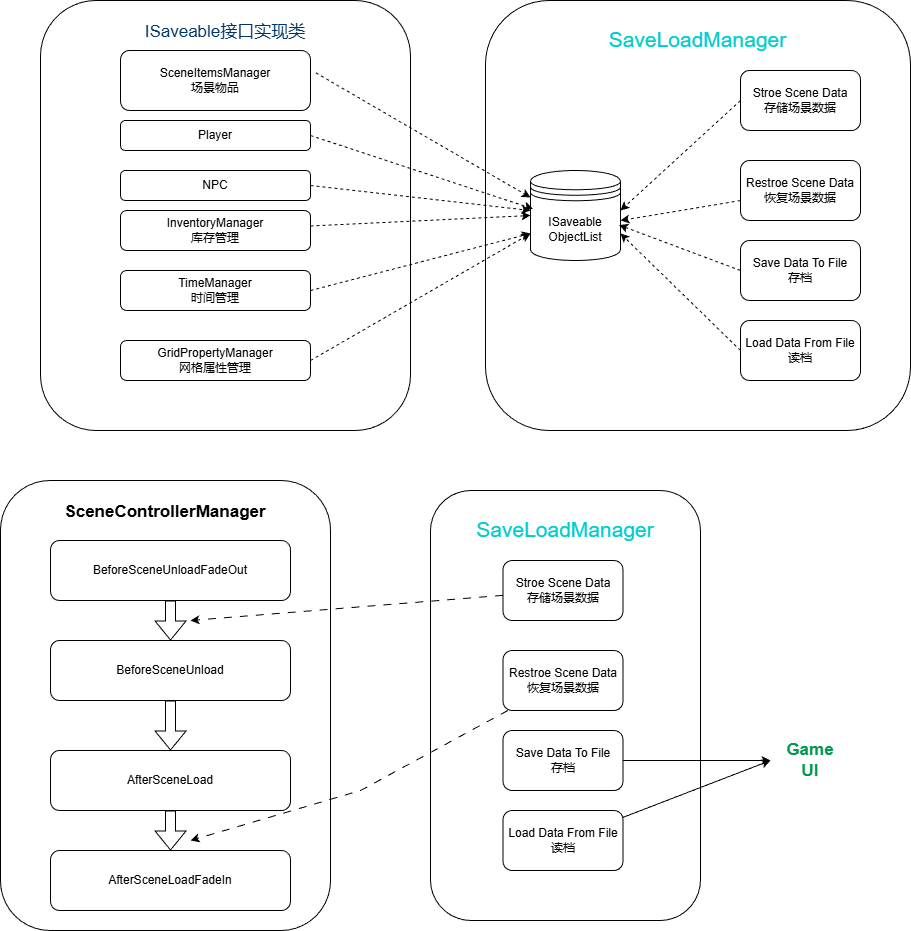

The diagram above was exported from draw.io. Its source (the exported page's mxGraphModel, read from the mxfile embedded in the PNG):
<mxGraphModel dx="2671" dy="995" grid="1" gridSize="10" guides="1" tooltips="1" connect="1" arrows="1" fold="1" page="1" pageScale="1" pageWidth="850" pageHeight="1100" math="0" shadow="0">
  <root>
    <mxCell id="0" />
    <mxCell id="1" parent="0" />
    <mxCell id="VFlKY-0oY998t2OiWOQH-33" value="&lt;font style=&quot;font-size: 17px;&quot;&gt;&lt;b style=&quot;&quot;&gt;SceneControllerManager&lt;/b&gt;&lt;/font&gt;&lt;div&gt;&lt;font style=&quot;font-size: 17px;&quot;&gt;&lt;b style=&quot;&quot;&gt;&lt;br&gt;&lt;/b&gt;&lt;/font&gt;&lt;/div&gt;&lt;div&gt;&lt;font style=&quot;font-size: 17px;&quot;&gt;&lt;b style=&quot;&quot;&gt;&lt;br&gt;&lt;/b&gt;&lt;/font&gt;&lt;/div&gt;&lt;div&gt;&lt;font style=&quot;font-size: 17px;&quot;&gt;&lt;b style=&quot;&quot;&gt;&lt;br&gt;&lt;/b&gt;&lt;/font&gt;&lt;/div&gt;&lt;div&gt;&lt;font style=&quot;font-size: 17px;&quot;&gt;&lt;b style=&quot;&quot;&gt;&lt;br&gt;&lt;/b&gt;&lt;/font&gt;&lt;/div&gt;&lt;div&gt;&lt;font style=&quot;font-size: 17px;&quot;&gt;&lt;b style=&quot;&quot;&gt;&lt;br&gt;&lt;/b&gt;&lt;/font&gt;&lt;/div&gt;&lt;div&gt;&lt;font style=&quot;font-size: 17px;&quot;&gt;&lt;b style=&quot;&quot;&gt;&lt;br&gt;&lt;/b&gt;&lt;/font&gt;&lt;/div&gt;&lt;div&gt;&lt;font style=&quot;font-size: 17px;&quot;&gt;&lt;b style=&quot;&quot;&gt;&lt;br&gt;&lt;/b&gt;&lt;/font&gt;&lt;/div&gt;&lt;div&gt;&lt;font style=&quot;font-size: 17px;&quot;&gt;&lt;b style=&quot;&quot;&gt;&lt;br&gt;&lt;/b&gt;&lt;/font&gt;&lt;/div&gt;&lt;div&gt;&lt;font style=&quot;font-size: 17px;&quot;&gt;&lt;b style=&quot;&quot;&gt;&lt;br&gt;&lt;/b&gt;&lt;/font&gt;&lt;/div&gt;&lt;div&gt;&lt;font style=&quot;font-size: 17px;&quot;&gt;&lt;b style=&quot;&quot;&gt;&lt;br&gt;&lt;/b&gt;&lt;/font&gt;&lt;/div&gt;&lt;div&gt;&lt;font style=&quot;font-size: 17px;&quot;&gt;&lt;b style=&quot;&quot;&gt;&lt;br&gt;&lt;/b&gt;&lt;/font&gt;&lt;/div&gt;&lt;div&gt;&lt;font style=&quot;font-size: 17px;&quot;&gt;&lt;b style=&quot;&quot;&gt;&lt;br&gt;&lt;/b&gt;&lt;/font&gt;&lt;/div&gt;&lt;div&gt;&lt;font style=&quot;font-size: 17px;&quot;&gt;&lt;b style=&quot;&quot;&gt;&lt;br&gt;&lt;/b&gt;&lt;/font&gt;&lt;/div&gt;&lt;div&gt;&lt;font style=&quot;font-size: 17px;&quot;&gt;&lt;b style=&quot;&quot;&gt;&lt;br&gt;&lt;/b&gt;&lt;/font&gt;&lt;/div&gt;&lt;div&gt;&lt;font style=&quot;font-size: 17px;&quot;&gt;&lt;b style=&quot;&quot;&gt;&lt;br&gt;&lt;/b&gt;&lt;/font&gt;&lt;/div&gt;&lt;div&gt;&lt;font style=&quot;font-size: 17px;&quot;&gt;&lt;b style=&quot;&quot;&gt;&lt;br&gt;&lt;/b&gt;&lt;/font&gt;&lt;/div&gt;&lt;div&gt;&lt;font style=&quot;font-size: 17px;&quot;&gt;&lt;b style=&quot;&quot;&gt;&lt;br&gt;&lt;/b&gt;&lt;/font&gt;&lt;/div&gt;&lt;div&gt;&lt;font style=&quot;font-size: 17px;&quot;&gt;&lt;b style=&quot;&quot;&gt;&lt;br&gt;&lt;/b&gt;&lt;/font&gt;&lt;/div&gt;&lt;div&gt;&lt;font style=&quot;font-size: 17px;&quot;&gt;&lt;b style=&quot;&quot;&gt;&lt;br&gt;&lt;/b&gt;&lt;/font&gt;&lt;/div&gt;" style="rounded=1;whiteSpace=wrap;html=1;" vertex="1" parent="1">
      <mxGeometry x="-120" y="520" width="330" height="450" as="geometry" />
    </mxCell>
    <mxCell id="VFlKY-0oY998t2OiWOQH-11" value="&lt;font style=&quot;font-size: 21px;&quot;&gt;SaveLoadManager&lt;/font&gt;&lt;div&gt;&lt;font style=&quot;font-size: 21px;&quot;&gt;&lt;br&gt;&lt;/font&gt;&lt;/div&gt;&lt;div&gt;&lt;font style=&quot;font-size: 21px;&quot;&gt;&lt;br&gt;&lt;/font&gt;&lt;/div&gt;&lt;div&gt;&lt;font style=&quot;font-size: 21px;&quot;&gt;&lt;br&gt;&lt;/font&gt;&lt;/div&gt;&lt;div&gt;&lt;font style=&quot;font-size: 21px;&quot;&gt;&lt;br&gt;&lt;/font&gt;&lt;/div&gt;&lt;div&gt;&lt;font style=&quot;font-size: 21px;&quot;&gt;&lt;br&gt;&lt;/font&gt;&lt;/div&gt;&lt;div&gt;&lt;font style=&quot;font-size: 21px;&quot;&gt;&lt;br&gt;&lt;/font&gt;&lt;/div&gt;&lt;div&gt;&lt;font style=&quot;font-size: 21px;&quot;&gt;&lt;br&gt;&lt;/font&gt;&lt;/div&gt;&lt;div&gt;&lt;font style=&quot;font-size: 21px;&quot;&gt;&lt;br&gt;&lt;/font&gt;&lt;/div&gt;&lt;div&gt;&lt;font style=&quot;font-size: 21px;&quot;&gt;&lt;br&gt;&lt;/font&gt;&lt;/div&gt;&lt;div&gt;&lt;font style=&quot;font-size: 21px;&quot;&gt;&lt;br&gt;&lt;/font&gt;&lt;/div&gt;&lt;div&gt;&lt;font style=&quot;font-size: 21px;&quot;&gt;&lt;br&gt;&lt;/font&gt;&lt;/div&gt;&lt;div&gt;&lt;font style=&quot;font-size: 21px;&quot;&gt;&lt;br&gt;&lt;/font&gt;&lt;/div&gt;&lt;div&gt;&lt;font style=&quot;font-size: 21px;&quot;&gt;&lt;br&gt;&lt;/font&gt;&lt;/div&gt;&lt;div&gt;&lt;font style=&quot;font-size: 21px;&quot;&gt;&lt;br&gt;&lt;/font&gt;&lt;/div&gt;" style="rounded=1;whiteSpace=wrap;html=1;align=center;labelPosition=center;verticalLabelPosition=middle;verticalAlign=middle;fontColor=#00CCCC;" vertex="1" parent="1">
      <mxGeometry x="365" y="40" width="425" height="430" as="geometry" />
    </mxCell>
    <mxCell id="VFlKY-0oY998t2OiWOQH-1" value="ISaveable&lt;div&gt;ObjectList&lt;/div&gt;" style="shape=datastore;whiteSpace=wrap;html=1;" vertex="1" parent="1">
      <mxGeometry x="410" y="210" width="90" height="90" as="geometry" />
    </mxCell>
    <mxCell id="VFlKY-0oY998t2OiWOQH-10" style="rounded=0;orthogonalLoop=1;jettySize=auto;html=1;exitX=0;exitY=0.5;exitDx=0;exitDy=0;dashed=1;" edge="1" parent="1" source="VFlKY-0oY998t2OiWOQH-2">
      <mxGeometry relative="1" as="geometry">
        <mxPoint x="500" y="250" as="targetPoint" />
      </mxGeometry>
    </mxCell>
    <mxCell id="VFlKY-0oY998t2OiWOQH-2" value="Stroe Scene Data&lt;div&gt;存储场景数据&lt;/div&gt;" style="rounded=1;whiteSpace=wrap;html=1;" vertex="1" parent="1">
      <mxGeometry x="620" y="110" width="120" height="60" as="geometry" />
    </mxCell>
    <mxCell id="VFlKY-0oY998t2OiWOQH-9" style="rounded=0;orthogonalLoop=1;jettySize=auto;html=1;dashed=1;" edge="1" parent="1" source="VFlKY-0oY998t2OiWOQH-3">
      <mxGeometry relative="1" as="geometry">
        <mxPoint x="500" y="260" as="targetPoint" />
      </mxGeometry>
    </mxCell>
    <mxCell id="VFlKY-0oY998t2OiWOQH-3" value="Restroe Scene Data&lt;div&gt;恢复场景数据&lt;/div&gt;" style="rounded=1;whiteSpace=wrap;html=1;" vertex="1" parent="1">
      <mxGeometry x="620" y="200" width="120" height="60" as="geometry" />
    </mxCell>
    <mxCell id="VFlKY-0oY998t2OiWOQH-4" value="Save Data To File&lt;div&gt;存档&lt;/div&gt;" style="rounded=1;whiteSpace=wrap;html=1;" vertex="1" parent="1">
      <mxGeometry x="620" y="280" width="120" height="60" as="geometry" />
    </mxCell>
    <mxCell id="VFlKY-0oY998t2OiWOQH-6" style="rounded=0;orthogonalLoop=1;jettySize=auto;html=1;entryX=1;entryY=0.7;entryDx=0;entryDy=0;dashed=1;exitX=0;exitY=0.5;exitDx=0;exitDy=0;" edge="1" parent="1" source="VFlKY-0oY998t2OiWOQH-5" target="VFlKY-0oY998t2OiWOQH-1">
      <mxGeometry relative="1" as="geometry" />
    </mxCell>
    <mxCell id="VFlKY-0oY998t2OiWOQH-5" value="Load Data From File&lt;div&gt;读档&lt;/div&gt;" style="rounded=1;whiteSpace=wrap;html=1;" vertex="1" parent="1">
      <mxGeometry x="620" y="360" width="120" height="60" as="geometry" />
    </mxCell>
    <mxCell id="VFlKY-0oY998t2OiWOQH-8" style="rounded=0;orthogonalLoop=1;jettySize=auto;html=1;entryX=0.984;entryY=0.606;entryDx=0;entryDy=0;entryPerimeter=0;dashed=1;exitX=0;exitY=0.5;exitDx=0;exitDy=0;" edge="1" parent="1" source="VFlKY-0oY998t2OiWOQH-4" target="VFlKY-0oY998t2OiWOQH-1">
      <mxGeometry relative="1" as="geometry" />
    </mxCell>
    <mxCell id="VFlKY-0oY998t2OiWOQH-12" value="&lt;font style=&quot;font-size: 17px;&quot;&gt;ISaveable接口实现类&lt;/font&gt;&lt;div&gt;&lt;font style=&quot;font-size: 17px;&quot;&gt;&lt;br&gt;&lt;/font&gt;&lt;/div&gt;&lt;div&gt;&lt;font style=&quot;font-size: 17px;&quot;&gt;&lt;br&gt;&lt;/font&gt;&lt;/div&gt;&lt;div&gt;&lt;font style=&quot;font-size: 17px;&quot;&gt;&lt;br&gt;&lt;/font&gt;&lt;/div&gt;&lt;div&gt;&lt;font style=&quot;font-size: 17px;&quot;&gt;&lt;br&gt;&lt;/font&gt;&lt;/div&gt;&lt;div&gt;&lt;font style=&quot;font-size: 17px;&quot;&gt;&lt;br&gt;&lt;/font&gt;&lt;/div&gt;&lt;div&gt;&lt;font style=&quot;font-size: 17px;&quot;&gt;&lt;br&gt;&lt;/font&gt;&lt;/div&gt;&lt;div&gt;&lt;font style=&quot;font-size: 17px;&quot;&gt;&lt;br&gt;&lt;/font&gt;&lt;/div&gt;&lt;div&gt;&lt;font style=&quot;font-size: 17px;&quot;&gt;&lt;br&gt;&lt;/font&gt;&lt;/div&gt;&lt;div&gt;&lt;font style=&quot;font-size: 17px;&quot;&gt;&lt;br&gt;&lt;/font&gt;&lt;/div&gt;&lt;div&gt;&lt;font style=&quot;font-size: 17px;&quot;&gt;&lt;br&gt;&lt;/font&gt;&lt;/div&gt;&lt;div&gt;&lt;font style=&quot;font-size: 17px;&quot;&gt;&lt;br&gt;&lt;/font&gt;&lt;/div&gt;&lt;div&gt;&lt;font style=&quot;font-size: 17px;&quot;&gt;&lt;br&gt;&lt;/font&gt;&lt;/div&gt;&lt;div&gt;&lt;font style=&quot;font-size: 17px;&quot;&gt;&lt;br&gt;&lt;/font&gt;&lt;/div&gt;&lt;div&gt;&lt;font style=&quot;font-size: 17px;&quot;&gt;&lt;br&gt;&lt;/font&gt;&lt;/div&gt;&lt;div&gt;&lt;font style=&quot;font-size: 17px;&quot;&gt;&lt;br&gt;&lt;/font&gt;&lt;/div&gt;&lt;div&gt;&lt;font style=&quot;font-size: 17px;&quot;&gt;&lt;br&gt;&lt;/font&gt;&lt;/div&gt;&lt;div&gt;&lt;font style=&quot;font-size: 17px;&quot;&gt;&lt;br&gt;&lt;/font&gt;&lt;/div&gt;&lt;div&gt;&lt;font style=&quot;font-size: 17px;&quot;&gt;&lt;br&gt;&lt;/font&gt;&lt;/div&gt;" style="rounded=1;whiteSpace=wrap;html=1;fontColor=light-dark(#003366,#EDEDED);" vertex="1" parent="1">
      <mxGeometry x="-80" y="40" width="370" height="430" as="geometry" />
    </mxCell>
    <mxCell id="VFlKY-0oY998t2OiWOQH-14" style="rounded=0;orthogonalLoop=1;jettySize=auto;html=1;entryX=0;entryY=0.3;entryDx=0;entryDy=0;dashed=1;exitX=1.028;exitY=0.372;exitDx=0;exitDy=0;exitPerimeter=0;" edge="1" parent="1" source="VFlKY-0oY998t2OiWOQH-13" target="VFlKY-0oY998t2OiWOQH-1">
      <mxGeometry relative="1" as="geometry" />
    </mxCell>
    <mxCell id="VFlKY-0oY998t2OiWOQH-13" value="SceneItemsManager&lt;div&gt;场景物品&lt;/div&gt;" style="rounded=1;whiteSpace=wrap;html=1;" vertex="1" parent="1">
      <mxGeometry y="90" width="190" height="60" as="geometry" />
    </mxCell>
    <mxCell id="VFlKY-0oY998t2OiWOQH-15" value="Player" style="rounded=1;whiteSpace=wrap;html=1;" vertex="1" parent="1">
      <mxGeometry y="160" width="190" height="30" as="geometry" />
    </mxCell>
    <mxCell id="VFlKY-0oY998t2OiWOQH-18" style="rounded=0;orthogonalLoop=1;jettySize=auto;html=1;dashed=1;exitX=1;exitY=0.5;exitDx=0;exitDy=0;" edge="1" parent="1" source="VFlKY-0oY998t2OiWOQH-16">
      <mxGeometry relative="1" as="geometry">
        <mxPoint x="410" y="250" as="targetPoint" />
      </mxGeometry>
    </mxCell>
    <mxCell id="VFlKY-0oY998t2OiWOQH-16" value="NPC" style="rounded=1;whiteSpace=wrap;html=1;" vertex="1" parent="1">
      <mxGeometry y="210" width="190" height="30" as="geometry" />
    </mxCell>
    <mxCell id="VFlKY-0oY998t2OiWOQH-17" style="rounded=0;orthogonalLoop=1;jettySize=auto;html=1;exitX=1;exitY=0.5;exitDx=0;exitDy=0;entryX=0.028;entryY=0.426;entryDx=0;entryDy=0;entryPerimeter=0;dashed=1;" edge="1" parent="1" source="VFlKY-0oY998t2OiWOQH-15" target="VFlKY-0oY998t2OiWOQH-1">
      <mxGeometry relative="1" as="geometry" />
    </mxCell>
    <mxCell id="VFlKY-0oY998t2OiWOQH-19" value="InventoryManager&lt;div&gt;库存管理&lt;/div&gt;" style="rounded=1;whiteSpace=wrap;html=1;" vertex="1" parent="1">
      <mxGeometry y="250" width="190" height="40" as="geometry" />
    </mxCell>
    <mxCell id="VFlKY-0oY998t2OiWOQH-20" style="rounded=0;orthogonalLoop=1;jettySize=auto;html=1;entryX=0;entryY=0.5;entryDx=0;entryDy=0;dashed=1;" edge="1" parent="1" source="VFlKY-0oY998t2OiWOQH-19" target="VFlKY-0oY998t2OiWOQH-1">
      <mxGeometry relative="1" as="geometry">
        <mxPoint x="390" y="262" as="targetPoint" />
      </mxGeometry>
    </mxCell>
    <mxCell id="VFlKY-0oY998t2OiWOQH-22" style="rounded=0;orthogonalLoop=1;jettySize=auto;html=1;exitX=1;exitY=0.5;exitDx=0;exitDy=0;entryX=0;entryY=0.7;entryDx=0;entryDy=0;dashed=1;" edge="1" parent="1" source="VFlKY-0oY998t2OiWOQH-21" target="VFlKY-0oY998t2OiWOQH-1">
      <mxGeometry relative="1" as="geometry" />
    </mxCell>
    <mxCell id="VFlKY-0oY998t2OiWOQH-21" value="TimeManager&lt;div&gt;时间管理&lt;/div&gt;" style="rounded=1;whiteSpace=wrap;html=1;" vertex="1" parent="1">
      <mxGeometry y="310" width="190" height="40" as="geometry" />
    </mxCell>
    <mxCell id="VFlKY-0oY998t2OiWOQH-26" style="rounded=0;orthogonalLoop=1;jettySize=auto;html=1;exitX=1;exitY=0.5;exitDx=0;exitDy=0;entryX=0;entryY=0.7;entryDx=0;entryDy=0;dashed=1;" edge="1" parent="1" source="VFlKY-0oY998t2OiWOQH-24" target="VFlKY-0oY998t2OiWOQH-1">
      <mxGeometry relative="1" as="geometry" />
    </mxCell>
    <mxCell id="VFlKY-0oY998t2OiWOQH-24" value="GridPropertyManager&lt;div&gt;网格属性管理&lt;/div&gt;" style="rounded=1;whiteSpace=wrap;html=1;" vertex="1" parent="1">
      <mxGeometry y="380" width="190" height="40" as="geometry" />
    </mxCell>
    <mxCell id="VFlKY-0oY998t2OiWOQH-28" value="&lt;font style=&quot;font-size: 21px;&quot;&gt;SaveLoadManager&lt;/font&gt;&lt;div&gt;&lt;font style=&quot;font-size: 21px;&quot;&gt;&lt;br&gt;&lt;/font&gt;&lt;/div&gt;&lt;div&gt;&lt;font style=&quot;font-size: 21px;&quot;&gt;&lt;br&gt;&lt;/font&gt;&lt;/div&gt;&lt;div&gt;&lt;font style=&quot;font-size: 21px;&quot;&gt;&lt;br&gt;&lt;/font&gt;&lt;/div&gt;&lt;div&gt;&lt;font style=&quot;font-size: 21px;&quot;&gt;&lt;br&gt;&lt;/font&gt;&lt;/div&gt;&lt;div&gt;&lt;font style=&quot;font-size: 21px;&quot;&gt;&lt;br&gt;&lt;/font&gt;&lt;/div&gt;&lt;div&gt;&lt;font style=&quot;font-size: 21px;&quot;&gt;&lt;br&gt;&lt;/font&gt;&lt;/div&gt;&lt;div&gt;&lt;font style=&quot;font-size: 21px;&quot;&gt;&lt;br&gt;&lt;/font&gt;&lt;/div&gt;&lt;div&gt;&lt;font style=&quot;font-size: 21px;&quot;&gt;&lt;br&gt;&lt;/font&gt;&lt;/div&gt;&lt;div&gt;&lt;font style=&quot;font-size: 21px;&quot;&gt;&lt;br&gt;&lt;/font&gt;&lt;/div&gt;&lt;div&gt;&lt;font style=&quot;font-size: 21px;&quot;&gt;&lt;br&gt;&lt;/font&gt;&lt;/div&gt;&lt;div&gt;&lt;font style=&quot;font-size: 21px;&quot;&gt;&lt;br&gt;&lt;/font&gt;&lt;/div&gt;&lt;div&gt;&lt;font style=&quot;font-size: 21px;&quot;&gt;&lt;br&gt;&lt;/font&gt;&lt;/div&gt;&lt;div&gt;&lt;font style=&quot;font-size: 21px;&quot;&gt;&lt;br&gt;&lt;/font&gt;&lt;/div&gt;&lt;div&gt;&lt;font style=&quot;font-size: 21px;&quot;&gt;&lt;br&gt;&lt;/font&gt;&lt;/div&gt;" style="rounded=1;whiteSpace=wrap;html=1;align=center;labelPosition=center;verticalLabelPosition=middle;verticalAlign=middle;fontColor=#00CCCC;" vertex="1" parent="1">
      <mxGeometry x="310" y="530" width="270" height="430" as="geometry" />
    </mxCell>
    <mxCell id="VFlKY-0oY998t2OiWOQH-41" style="rounded=0;orthogonalLoop=1;jettySize=auto;html=1;dashed=1;dashPattern=8 8;" edge="1" parent="1" source="VFlKY-0oY998t2OiWOQH-29">
      <mxGeometry relative="1" as="geometry">
        <mxPoint x="70" y="660" as="targetPoint" />
      </mxGeometry>
    </mxCell>
    <mxCell id="VFlKY-0oY998t2OiWOQH-29" value="Stroe Scene Data&lt;div&gt;存储场景数据&lt;/div&gt;" style="rounded=1;whiteSpace=wrap;html=1;" vertex="1" parent="1">
      <mxGeometry x="382.5" y="600" width="120" height="60" as="geometry" />
    </mxCell>
    <mxCell id="VFlKY-0oY998t2OiWOQH-42" style="rounded=0;orthogonalLoop=1;jettySize=auto;html=1;dashed=1;dashPattern=8 8;" edge="1" parent="1" source="VFlKY-0oY998t2OiWOQH-30">
      <mxGeometry relative="1" as="geometry">
        <mxPoint x="70" y="880" as="targetPoint" />
        <Array as="points">
          <mxPoint x="240" y="830" />
        </Array>
      </mxGeometry>
    </mxCell>
    <mxCell id="VFlKY-0oY998t2OiWOQH-30" value="Restroe Scene Data&lt;div&gt;恢复场景数据&lt;/div&gt;" style="rounded=1;whiteSpace=wrap;html=1;" vertex="1" parent="1">
      <mxGeometry x="382.5" y="690" width="120" height="60" as="geometry" />
    </mxCell>
    <mxCell id="VFlKY-0oY998t2OiWOQH-43" style="edgeStyle=orthogonalEdgeStyle;rounded=0;orthogonalLoop=1;jettySize=auto;html=1;" edge="1" parent="1" source="VFlKY-0oY998t2OiWOQH-31">
      <mxGeometry relative="1" as="geometry">
        <mxPoint x="650" y="800" as="targetPoint" />
      </mxGeometry>
    </mxCell>
    <mxCell id="VFlKY-0oY998t2OiWOQH-31" value="Save Data To File&lt;div&gt;存档&lt;/div&gt;" style="rounded=1;whiteSpace=wrap;html=1;" vertex="1" parent="1">
      <mxGeometry x="382.5" y="770" width="120" height="60" as="geometry" />
    </mxCell>
    <mxCell id="VFlKY-0oY998t2OiWOQH-44" style="rounded=0;orthogonalLoop=1;jettySize=auto;html=1;" edge="1" parent="1" source="VFlKY-0oY998t2OiWOQH-32">
      <mxGeometry relative="1" as="geometry">
        <mxPoint x="650" y="800" as="targetPoint" />
      </mxGeometry>
    </mxCell>
    <mxCell id="VFlKY-0oY998t2OiWOQH-32" value="Load Data From File&lt;div&gt;读档&lt;/div&gt;" style="rounded=1;whiteSpace=wrap;html=1;" vertex="1" parent="1">
      <mxGeometry x="382.5" y="850" width="120" height="60" as="geometry" />
    </mxCell>
    <mxCell id="VFlKY-0oY998t2OiWOQH-38" style="edgeStyle=orthogonalEdgeStyle;rounded=0;orthogonalLoop=1;jettySize=auto;html=1;shape=flexArrow;" edge="1" parent="1" source="VFlKY-0oY998t2OiWOQH-34" target="VFlKY-0oY998t2OiWOQH-35">
      <mxGeometry relative="1" as="geometry" />
    </mxCell>
    <mxCell id="VFlKY-0oY998t2OiWOQH-34" value="BeforeSceneUnloadFadeOut" style="rounded=1;whiteSpace=wrap;html=1;" vertex="1" parent="1">
      <mxGeometry x="-70" y="580" width="240" height="60" as="geometry" />
    </mxCell>
    <mxCell id="VFlKY-0oY998t2OiWOQH-35" value="BeforeSceneUnload" style="rounded=1;whiteSpace=wrap;html=1;" vertex="1" parent="1">
      <mxGeometry x="-70" y="680" width="240" height="60" as="geometry" />
    </mxCell>
    <mxCell id="VFlKY-0oY998t2OiWOQH-40" style="edgeStyle=orthogonalEdgeStyle;rounded=0;orthogonalLoop=1;jettySize=auto;html=1;exitX=0.5;exitY=1;exitDx=0;exitDy=0;entryX=0.5;entryY=0;entryDx=0;entryDy=0;shape=flexArrow;" edge="1" parent="1" source="VFlKY-0oY998t2OiWOQH-36" target="VFlKY-0oY998t2OiWOQH-37">
      <mxGeometry relative="1" as="geometry" />
    </mxCell>
    <mxCell id="VFlKY-0oY998t2OiWOQH-36" value="AfterSceneLoad" style="rounded=1;whiteSpace=wrap;html=1;" vertex="1" parent="1">
      <mxGeometry x="-70" y="790" width="240" height="60" as="geometry" />
    </mxCell>
    <mxCell id="VFlKY-0oY998t2OiWOQH-37" value="AfterSceneLoadFadeIn" style="rounded=1;whiteSpace=wrap;html=1;" vertex="1" parent="1">
      <mxGeometry x="-70" y="890" width="240" height="60" as="geometry" />
    </mxCell>
    <mxCell id="VFlKY-0oY998t2OiWOQH-39" style="edgeStyle=orthogonalEdgeStyle;rounded=0;orthogonalLoop=1;jettySize=auto;html=1;exitX=0.5;exitY=1;exitDx=0;exitDy=0;entryX=0.5;entryY=0;entryDx=0;entryDy=0;shape=flexArrow;" edge="1" parent="1" source="VFlKY-0oY998t2OiWOQH-35" target="VFlKY-0oY998t2OiWOQH-36">
      <mxGeometry relative="1" as="geometry" />
    </mxCell>
    <mxCell id="VFlKY-0oY998t2OiWOQH-45" value="&lt;font style=&quot;font-size: 17px; color: rgb(0, 153, 77);&quot;&gt;&lt;b&gt;Game UI&lt;/b&gt;&lt;/font&gt;" style="text;html=1;align=center;verticalAlign=middle;whiteSpace=wrap;rounded=0;" vertex="1" parent="1">
      <mxGeometry x="660" y="785" width="60" height="30" as="geometry" />
    </mxCell>
  </root>
</mxGraphModel>